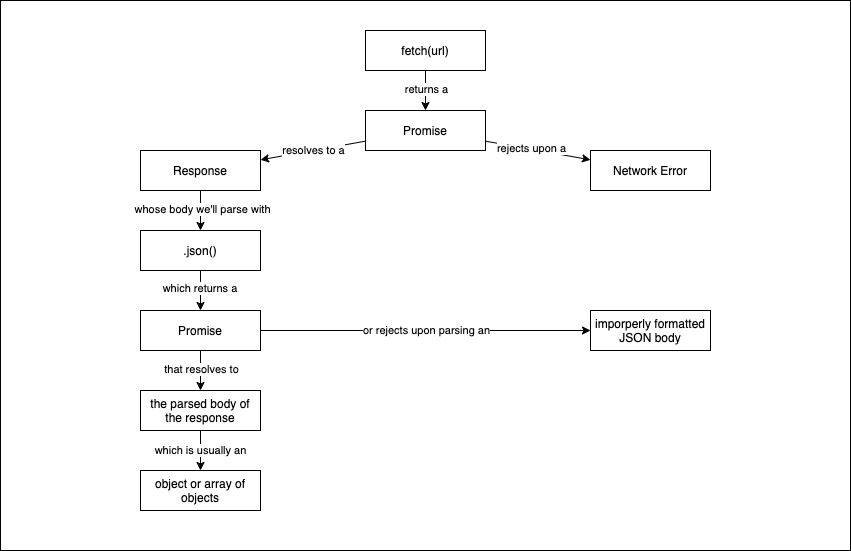

The diagram above was exported from draw.io. Its source (the exported page's mxGraphModel, read from the mxfile embedded in the PNG):
<mxGraphModel dx="865" dy="478" grid="1" gridSize="10" guides="1" tooltips="1" connect="1" arrows="1" fold="1" page="1" pageScale="1" pageWidth="850" pageHeight="1100" math="0" shadow="0">
  <root>
    <mxCell id="0" />
    <mxCell id="1" parent="0" />
    <mxCell id="2" value="" style="rounded=0;whiteSpace=wrap;html=1;" vertex="1" parent="1">
      <mxGeometry width="850" height="550" as="geometry" />
    </mxCell>
    <mxCell id="3" value="Foreground" parent="0" />
    <mxCell id="6" value="" style="edgeStyle=none;html=1;" edge="1" parent="3" source="4" target="5">
      <mxGeometry relative="1" as="geometry" />
    </mxCell>
    <mxCell id="13" value="returns a" style="edgeLabel;html=1;align=center;verticalAlign=middle;resizable=0;points=[];" vertex="1" connectable="0" parent="6">
      <mxGeometry x="-0.1041" relative="1" as="geometry">
        <mxPoint as="offset" />
      </mxGeometry>
    </mxCell>
    <mxCell id="4" value="fetch(url)" style="rounded=0;whiteSpace=wrap;html=1;" vertex="1" parent="3">
      <mxGeometry x="365" y="30" width="120" height="40" as="geometry" />
    </mxCell>
    <mxCell id="8" value="" style="edgeStyle=none;html=1;" edge="1" parent="3" source="5" target="7">
      <mxGeometry relative="1" as="geometry" />
    </mxCell>
    <mxCell id="11" value="resolves to a" style="edgeLabel;html=1;align=center;verticalAlign=middle;resizable=0;points=[];" vertex="1" connectable="0" parent="8">
      <mxGeometry x="-0.009" relative="1" as="geometry">
        <mxPoint as="offset" />
      </mxGeometry>
    </mxCell>
    <mxCell id="10" value="" style="edgeStyle=none;html=1;" edge="1" parent="3" source="5" target="9">
      <mxGeometry relative="1" as="geometry" />
    </mxCell>
    <mxCell id="12" value="rejects upon a" style="edgeLabel;html=1;align=center;verticalAlign=middle;resizable=0;points=[];" vertex="1" connectable="0" parent="10">
      <mxGeometry x="-0.1376" y="1" relative="1" as="geometry">
        <mxPoint as="offset" />
      </mxGeometry>
    </mxCell>
    <mxCell id="5" value="Promise" style="rounded=0;whiteSpace=wrap;html=1;" vertex="1" parent="3">
      <mxGeometry x="365" y="110" width="120" height="40" as="geometry" />
    </mxCell>
    <mxCell id="15" value="" style="edgeStyle=none;html=1;" edge="1" parent="3" source="7" target="14">
      <mxGeometry relative="1" as="geometry" />
    </mxCell>
    <mxCell id="16" value="whose body we'll parse with" style="edgeLabel;html=1;align=center;verticalAlign=middle;resizable=0;points=[];" vertex="1" connectable="0" parent="15">
      <mxGeometry x="-0.1046" y="1" relative="1" as="geometry">
        <mxPoint as="offset" />
      </mxGeometry>
    </mxCell>
    <mxCell id="7" value="Response" style="rounded=0;whiteSpace=wrap;html=1;" vertex="1" parent="3">
      <mxGeometry x="140" y="150" width="120" height="40" as="geometry" />
    </mxCell>
    <mxCell id="9" value="Network Error" style="rounded=0;whiteSpace=wrap;html=1;" vertex="1" parent="3">
      <mxGeometry x="590" y="150" width="120" height="40" as="geometry" />
    </mxCell>
    <mxCell id="18" value="" style="edgeStyle=none;html=1;" edge="1" parent="3" source="14" target="17">
      <mxGeometry relative="1" as="geometry" />
    </mxCell>
    <mxCell id="19" value="which returns a&amp;nbsp;" style="edgeLabel;html=1;align=center;verticalAlign=middle;resizable=0;points=[];" vertex="1" connectable="0" parent="18">
      <mxGeometry x="-0.1379" relative="1" as="geometry">
        <mxPoint as="offset" />
      </mxGeometry>
    </mxCell>
    <mxCell id="14" value=".json()" style="rounded=0;whiteSpace=wrap;html=1;" vertex="1" parent="3">
      <mxGeometry x="140" y="230" width="120" height="40" as="geometry" />
    </mxCell>
    <mxCell id="21" value="" style="edgeStyle=none;html=1;" edge="1" parent="3" source="17" target="20">
      <mxGeometry relative="1" as="geometry" />
    </mxCell>
    <mxCell id="25" value="that resolves to" style="edgeLabel;html=1;align=center;verticalAlign=middle;resizable=0;points=[];" vertex="1" connectable="0" parent="21">
      <mxGeometry x="-0.1129" relative="1" as="geometry">
        <mxPoint as="offset" />
      </mxGeometry>
    </mxCell>
    <mxCell id="23" value="" style="edgeStyle=none;html=1;" edge="1" parent="3" source="17" target="22">
      <mxGeometry relative="1" as="geometry" />
    </mxCell>
    <mxCell id="24" value="or rejects upon parsing an" style="edgeLabel;html=1;align=center;verticalAlign=middle;resizable=0;points=[];" vertex="1" connectable="0" parent="23">
      <mxGeometry x="-0.119" y="1" relative="1" as="geometry">
        <mxPoint x="20" as="offset" />
      </mxGeometry>
    </mxCell>
    <mxCell id="17" value="Promise" style="rounded=0;whiteSpace=wrap;html=1;" vertex="1" parent="3">
      <mxGeometry x="140" y="310" width="120" height="40" as="geometry" />
    </mxCell>
    <mxCell id="29" value="which is usually an" style="edgeStyle=none;html=1;" edge="1" parent="3" source="20" target="28">
      <mxGeometry relative="1" as="geometry" />
    </mxCell>
    <mxCell id="20" value="the parsed body of the response" style="rounded=0;whiteSpace=wrap;html=1;" vertex="1" parent="3">
      <mxGeometry x="140" y="390" width="120" height="40" as="geometry" />
    </mxCell>
    <mxCell id="22" value="imporperly formatted JSON body" style="rounded=0;whiteSpace=wrap;html=1;" vertex="1" parent="3">
      <mxGeometry x="590" y="310" width="120" height="40" as="geometry" />
    </mxCell>
    <mxCell id="28" value="object or array of objects" style="rounded=0;whiteSpace=wrap;html=1;" vertex="1" parent="3">
      <mxGeometry x="140" y="470" width="120" height="40" as="geometry" />
    </mxCell>
  </root>
</mxGraphModel>